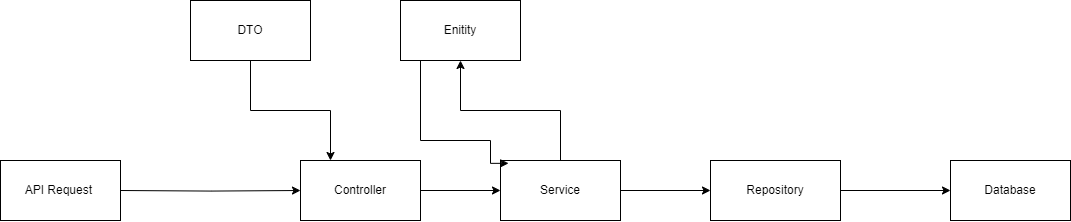

The diagram above was exported from draw.io. Its source (the exported page's mxGraphModel, read from the mxfile embedded in the PNG):
<mxGraphModel dx="1500" dy="746" grid="1" gridSize="10" guides="1" tooltips="1" connect="1" arrows="1" fold="1" page="1" pageScale="1" pageWidth="850" pageHeight="1100" math="0" shadow="0">
  <root>
    <mxCell id="0" />
    <mxCell id="1" parent="0" />
    <mxCell id="uGBtXlsEZP6alcISXszc-16" value="" style="edgeStyle=orthogonalEdgeStyle;rounded=0;orthogonalLoop=1;jettySize=auto;html=1;" parent="1" source="uGBtXlsEZP6alcISXszc-1" target="uGBtXlsEZP6alcISXszc-5" edge="1">
      <mxGeometry relative="1" as="geometry" />
    </mxCell>
    <mxCell id="uGBtXlsEZP6alcISXszc-20" style="edgeStyle=orthogonalEdgeStyle;rounded=0;orthogonalLoop=1;jettySize=auto;html=1;exitX=1;exitY=0.5;exitDx=0;exitDy=0;" parent="1" source="uGBtXlsEZP6alcISXszc-1" target="uGBtXlsEZP6alcISXszc-2" edge="1">
      <mxGeometry relative="1" as="geometry" />
    </mxCell>
    <mxCell id="uGBtXlsEZP6alcISXszc-1" value="Service" style="rounded=0;whiteSpace=wrap;html=1;" parent="1" vertex="1">
      <mxGeometry x="690" y="240" width="120" height="60" as="geometry" />
    </mxCell>
    <mxCell id="uGBtXlsEZP6alcISXszc-21" value="" style="edgeStyle=orthogonalEdgeStyle;rounded=0;orthogonalLoop=1;jettySize=auto;html=1;" parent="1" source="uGBtXlsEZP6alcISXszc-2" target="uGBtXlsEZP6alcISXszc-4" edge="1">
      <mxGeometry relative="1" as="geometry" />
    </mxCell>
    <mxCell id="uGBtXlsEZP6alcISXszc-2" value="Repository" style="rounded=0;whiteSpace=wrap;html=1;" parent="1" vertex="1">
      <mxGeometry x="900" y="240" width="130" height="60" as="geometry" />
    </mxCell>
    <mxCell id="uGBtXlsEZP6alcISXszc-19" style="edgeStyle=orthogonalEdgeStyle;rounded=0;orthogonalLoop=1;jettySize=auto;html=1;exitX=1;exitY=0.5;exitDx=0;exitDy=0;" parent="1" source="uGBtXlsEZP6alcISXszc-3" target="uGBtXlsEZP6alcISXszc-1" edge="1">
      <mxGeometry relative="1" as="geometry" />
    </mxCell>
    <mxCell id="uGBtXlsEZP6alcISXszc-3" value="Controller" style="rounded=0;whiteSpace=wrap;html=1;" parent="1" vertex="1">
      <mxGeometry x="490" y="240" width="120" height="60" as="geometry" />
    </mxCell>
    <mxCell id="uGBtXlsEZP6alcISXszc-4" value="Database" style="rounded=0;whiteSpace=wrap;html=1;" parent="1" vertex="1">
      <mxGeometry x="1140" y="240" width="120" height="60" as="geometry" />
    </mxCell>
    <mxCell id="uGBtXlsEZP6alcISXszc-5" value="Enitity" style="rounded=0;whiteSpace=wrap;html=1;" parent="1" vertex="1">
      <mxGeometry x="590" y="80" width="120" height="60" as="geometry" />
    </mxCell>
    <mxCell id="uGBtXlsEZP6alcISXszc-17" style="edgeStyle=orthogonalEdgeStyle;rounded=0;orthogonalLoop=1;jettySize=auto;html=1;entryX=0.25;entryY=0;entryDx=0;entryDy=0;" parent="1" source="uGBtXlsEZP6alcISXszc-6" target="uGBtXlsEZP6alcISXszc-3" edge="1">
      <mxGeometry relative="1" as="geometry">
        <mxPoint x="130" y="270" as="targetPoint" />
      </mxGeometry>
    </mxCell>
    <mxCell id="uGBtXlsEZP6alcISXszc-6" value="DTO" style="rounded=0;whiteSpace=wrap;html=1;" parent="1" vertex="1">
      <mxGeometry x="380" y="80" width="120" height="60" as="geometry" />
    </mxCell>
    <mxCell id="uGBtXlsEZP6alcISXszc-7" style="edgeStyle=orthogonalEdgeStyle;rounded=0;orthogonalLoop=1;jettySize=auto;html=1;exitX=0.25;exitY=1;exitDx=0;exitDy=0;entryX=0.067;entryY=0.047;entryDx=0;entryDy=0;entryPerimeter=0;" parent="1" source="uGBtXlsEZP6alcISXszc-5" target="uGBtXlsEZP6alcISXszc-1" edge="1">
      <mxGeometry relative="1" as="geometry">
        <mxPoint x="680" y="240" as="targetPoint" />
        <Array as="points">
          <mxPoint x="610" y="140" />
          <mxPoint x="610" y="220" />
          <mxPoint x="680" y="220" />
          <mxPoint x="680" y="243" />
        </Array>
      </mxGeometry>
    </mxCell>
    <mxCell id="uGBtXlsEZP6alcISXszc-15" style="edgeStyle=orthogonalEdgeStyle;rounded=0;orthogonalLoop=1;jettySize=auto;html=1;" parent="1" target="uGBtXlsEZP6alcISXszc-3" edge="1">
      <mxGeometry relative="1" as="geometry">
        <mxPoint x="310" y="270" as="sourcePoint" />
      </mxGeometry>
    </mxCell>
    <mxCell id="uGBtXlsEZP6alcISXszc-22" value="API Request&amp;nbsp;" style="rounded=0;whiteSpace=wrap;html=1;" parent="1" vertex="1">
      <mxGeometry x="190" y="240" width="120" height="60" as="geometry" />
    </mxCell>
  </root>
</mxGraphModel>